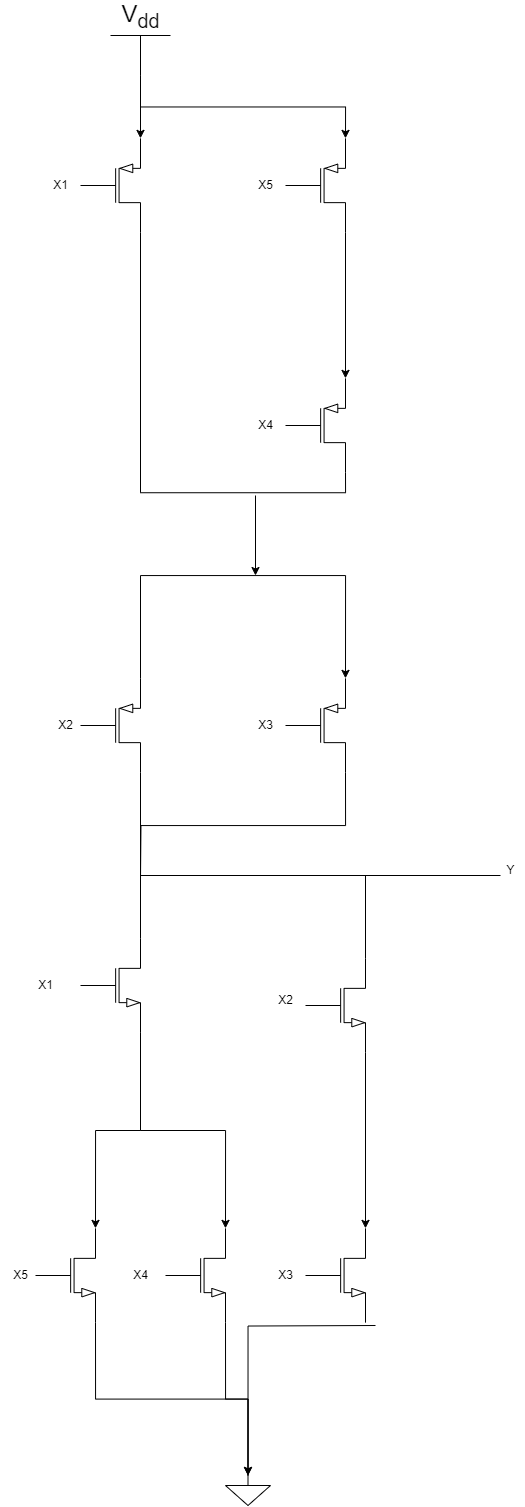

The diagram above was exported from draw.io. Its source (the exported page's mxGraphModel, read from the mxfile embedded in the PNG):
<mxGraphModel dx="1687" dy="993" grid="1" gridSize="10" guides="1" tooltips="1" connect="1" arrows="1" fold="1" page="1" pageScale="1" pageWidth="850" pageHeight="1100" math="0" shadow="0">
  <root>
    <mxCell id="0" />
    <mxCell id="1" parent="0" />
    <mxCell id="ATZhKxiuAhVFkwo4bh5K-1" value="V&lt;sub&gt;dd&lt;/sub&gt;" style="verticalLabelPosition=top;verticalAlign=bottom;shape=mxgraph.electrical.signal_sources.vdd;shadow=0;dashed=0;align=center;strokeWidth=1;fontSize=24;html=1;flipV=1;" vertex="1" parent="1">
      <mxGeometry x="395" y="40" width="60" height="40" as="geometry" />
    </mxCell>
    <mxCell id="ATZhKxiuAhVFkwo4bh5K-2" value="" style="verticalLabelPosition=bottom;shadow=0;dashed=0;align=center;html=1;verticalAlign=top;shape=mxgraph.electrical.transistors.pmos;pointerEvents=1;" vertex="1" parent="1">
      <mxGeometry x="365" y="140" width="60" height="100" as="geometry" />
    </mxCell>
    <mxCell id="ATZhKxiuAhVFkwo4bh5K-3" value="" style="verticalLabelPosition=bottom;shadow=0;dashed=0;align=center;html=1;verticalAlign=top;shape=mxgraph.electrical.transistors.pmos;pointerEvents=1;" vertex="1" parent="1">
      <mxGeometry x="365" y="680" width="60" height="100" as="geometry" />
    </mxCell>
    <mxCell id="ATZhKxiuAhVFkwo4bh5K-4" value="" style="verticalLabelPosition=bottom;shadow=0;dashed=0;align=center;html=1;verticalAlign=top;shape=mxgraph.electrical.transistors.pmos;pointerEvents=1;" vertex="1" parent="1">
      <mxGeometry x="570" y="140" width="60" height="100" as="geometry" />
    </mxCell>
    <mxCell id="ATZhKxiuAhVFkwo4bh5K-5" value="" style="verticalLabelPosition=bottom;shadow=0;dashed=0;align=center;html=1;verticalAlign=top;shape=mxgraph.electrical.transistors.pmos;pointerEvents=1;" vertex="1" parent="1">
      <mxGeometry x="570" y="380" width="60" height="100" as="geometry" />
    </mxCell>
    <mxCell id="ATZhKxiuAhVFkwo4bh5K-32" style="edgeStyle=orthogonalEdgeStyle;rounded=0;orthogonalLoop=1;jettySize=auto;html=1;exitX=1;exitY=1;exitDx=0;exitDy=0;exitPerimeter=0;endArrow=none;endFill=0;" edge="1" parent="1" source="ATZhKxiuAhVFkwo4bh5K-6">
      <mxGeometry relative="1" as="geometry">
        <mxPoint x="425" y="882.86" as="targetPoint" />
        <mxPoint x="635" y="780.0028571428571" as="sourcePoint" />
      </mxGeometry>
    </mxCell>
    <mxCell id="ATZhKxiuAhVFkwo4bh5K-6" value="" style="verticalLabelPosition=bottom;shadow=0;dashed=0;align=center;html=1;verticalAlign=top;shape=mxgraph.electrical.transistors.pmos;pointerEvents=1;" vertex="1" parent="1">
      <mxGeometry x="570" y="680" width="60" height="100" as="geometry" />
    </mxCell>
    <mxCell id="ATZhKxiuAhVFkwo4bh5K-7" style="edgeStyle=orthogonalEdgeStyle;rounded=0;orthogonalLoop=1;jettySize=auto;html=1;exitX=0.5;exitY=0;exitDx=0;exitDy=0;exitPerimeter=0;entryX=1;entryY=0;entryDx=0;entryDy=0;entryPerimeter=0;" edge="1" parent="1" source="ATZhKxiuAhVFkwo4bh5K-1" target="ATZhKxiuAhVFkwo4bh5K-2">
      <mxGeometry relative="1" as="geometry" />
    </mxCell>
    <mxCell id="ATZhKxiuAhVFkwo4bh5K-8" style="edgeStyle=orthogonalEdgeStyle;rounded=0;orthogonalLoop=1;jettySize=auto;html=1;exitX=0.5;exitY=0;exitDx=0;exitDy=0;exitPerimeter=0;entryX=1;entryY=0;entryDx=0;entryDy=0;entryPerimeter=0;" edge="1" parent="1" source="ATZhKxiuAhVFkwo4bh5K-1" target="ATZhKxiuAhVFkwo4bh5K-4">
      <mxGeometry relative="1" as="geometry" />
    </mxCell>
    <mxCell id="ATZhKxiuAhVFkwo4bh5K-11" style="edgeStyle=orthogonalEdgeStyle;rounded=0;orthogonalLoop=1;jettySize=auto;html=1;exitX=1;exitY=1;exitDx=0;exitDy=0;exitPerimeter=0;entryX=1;entryY=0;entryDx=0;entryDy=0;entryPerimeter=0;" edge="1" parent="1" source="ATZhKxiuAhVFkwo4bh5K-4" target="ATZhKxiuAhVFkwo4bh5K-5">
      <mxGeometry relative="1" as="geometry" />
    </mxCell>
    <mxCell id="ATZhKxiuAhVFkwo4bh5K-12" style="edgeStyle=orthogonalEdgeStyle;rounded=0;orthogonalLoop=1;jettySize=auto;html=1;exitX=1;exitY=0;exitDx=0;exitDy=0;exitPerimeter=0;entryX=1;entryY=0;entryDx=0;entryDy=0;entryPerimeter=0;" edge="1" parent="1" source="ATZhKxiuAhVFkwo4bh5K-3" target="ATZhKxiuAhVFkwo4bh5K-6">
      <mxGeometry relative="1" as="geometry">
        <Array as="points">
          <mxPoint x="425" y="580" />
          <mxPoint x="630" y="580" />
        </Array>
      </mxGeometry>
    </mxCell>
    <mxCell id="ATZhKxiuAhVFkwo4bh5K-13" style="edgeStyle=orthogonalEdgeStyle;rounded=0;orthogonalLoop=1;jettySize=auto;html=1;exitX=1;exitY=1;exitDx=0;exitDy=0;exitPerimeter=0;entryX=1;entryY=1;entryDx=0;entryDy=0;entryPerimeter=0;endArrow=none;endFill=0;" edge="1" parent="1" source="ATZhKxiuAhVFkwo4bh5K-2" target="ATZhKxiuAhVFkwo4bh5K-5">
      <mxGeometry relative="1" as="geometry" />
    </mxCell>
    <mxCell id="ATZhKxiuAhVFkwo4bh5K-15" value="" style="endArrow=classic;html=1;rounded=0;" edge="1" parent="1">
      <mxGeometry width="50" height="50" relative="1" as="geometry">
        <mxPoint x="540" y="500" as="sourcePoint" />
        <mxPoint x="540" y="580" as="targetPoint" />
      </mxGeometry>
    </mxCell>
    <mxCell id="ATZhKxiuAhVFkwo4bh5K-16" value="X1" style="text;html=1;align=center;verticalAlign=middle;resizable=0;points=[];autosize=1;strokeColor=none;fillColor=none;" vertex="1" parent="1">
      <mxGeometry x="325" y="175" width="40" height="30" as="geometry" />
    </mxCell>
    <mxCell id="ATZhKxiuAhVFkwo4bh5K-17" value="X2" style="text;html=1;align=center;verticalAlign=middle;resizable=0;points=[];autosize=1;strokeColor=none;fillColor=none;" vertex="1" parent="1">
      <mxGeometry x="330" y="715" width="40" height="30" as="geometry" />
    </mxCell>
    <mxCell id="ATZhKxiuAhVFkwo4bh5K-18" value="X3" style="text;html=1;align=center;verticalAlign=middle;resizable=0;points=[];autosize=1;strokeColor=none;fillColor=none;" vertex="1" parent="1">
      <mxGeometry x="530" y="715" width="40" height="30" as="geometry" />
    </mxCell>
    <mxCell id="ATZhKxiuAhVFkwo4bh5K-19" value="X4" style="text;html=1;align=center;verticalAlign=middle;resizable=0;points=[];autosize=1;strokeColor=none;fillColor=none;" vertex="1" parent="1">
      <mxGeometry x="530" y="415" width="40" height="30" as="geometry" />
    </mxCell>
    <mxCell id="ATZhKxiuAhVFkwo4bh5K-20" value="X5" style="text;html=1;align=center;verticalAlign=middle;resizable=0;points=[];autosize=1;strokeColor=none;fillColor=none;" vertex="1" parent="1">
      <mxGeometry x="530" y="175" width="40" height="30" as="geometry" />
    </mxCell>
    <mxCell id="ATZhKxiuAhVFkwo4bh5K-21" value="" style="verticalLabelPosition=bottom;shadow=0;dashed=0;align=center;html=1;verticalAlign=top;shape=mxgraph.electrical.transistors.nmos;pointerEvents=1;" vertex="1" parent="1">
      <mxGeometry x="365" y="940" width="60" height="100" as="geometry" />
    </mxCell>
    <mxCell id="ATZhKxiuAhVFkwo4bh5K-22" value="" style="verticalLabelPosition=bottom;shadow=0;dashed=0;align=center;html=1;verticalAlign=top;shape=mxgraph.electrical.transistors.nmos;pointerEvents=1;" vertex="1" parent="1">
      <mxGeometry x="590" y="960" width="60" height="100" as="geometry" />
    </mxCell>
    <mxCell id="ATZhKxiuAhVFkwo4bh5K-40" style="edgeStyle=orthogonalEdgeStyle;rounded=0;orthogonalLoop=1;jettySize=auto;html=1;exitX=1;exitY=1;exitDx=0;exitDy=0;exitPerimeter=0;endArrow=none;endFill=0;entryX=0.5;entryY=0;entryDx=0;entryDy=0;entryPerimeter=0;" edge="1" parent="1" target="ATZhKxiuAhVFkwo4bh5K-37">
      <mxGeometry relative="1" as="geometry">
        <mxPoint x="540" y="1483.137777777778" as="targetPoint" />
        <mxPoint x="660" y="1330.002857142857" as="sourcePoint" />
      </mxGeometry>
    </mxCell>
    <mxCell id="ATZhKxiuAhVFkwo4bh5K-23" value="" style="verticalLabelPosition=bottom;shadow=0;dashed=0;align=center;html=1;verticalAlign=top;shape=mxgraph.electrical.transistors.nmos;pointerEvents=1;" vertex="1" parent="1">
      <mxGeometry x="590" y="1230" width="60" height="100" as="geometry" />
    </mxCell>
    <mxCell id="ATZhKxiuAhVFkwo4bh5K-24" value="" style="verticalLabelPosition=bottom;shadow=0;dashed=0;align=center;html=1;verticalAlign=top;shape=mxgraph.electrical.transistors.nmos;pointerEvents=1;" vertex="1" parent="1">
      <mxGeometry x="320" y="1230" width="60" height="100" as="geometry" />
    </mxCell>
    <mxCell id="ATZhKxiuAhVFkwo4bh5K-25" value="" style="verticalLabelPosition=bottom;shadow=0;dashed=0;align=center;html=1;verticalAlign=top;shape=mxgraph.electrical.transistors.nmos;pointerEvents=1;" vertex="1" parent="1">
      <mxGeometry x="450" y="1230" width="60" height="100" as="geometry" />
    </mxCell>
    <mxCell id="ATZhKxiuAhVFkwo4bh5K-28" style="edgeStyle=orthogonalEdgeStyle;rounded=0;orthogonalLoop=1;jettySize=auto;html=1;exitX=1;exitY=1;exitDx=0;exitDy=0;exitPerimeter=0;entryX=1;entryY=0;entryDx=0;entryDy=0;entryPerimeter=0;endArrow=none;endFill=0;" edge="1" parent="1" source="ATZhKxiuAhVFkwo4bh5K-3" target="ATZhKxiuAhVFkwo4bh5K-21">
      <mxGeometry relative="1" as="geometry" />
    </mxCell>
    <mxCell id="ATZhKxiuAhVFkwo4bh5K-29" value="" style="endArrow=none;html=1;rounded=0;" edge="1" parent="1">
      <mxGeometry width="50" height="50" relative="1" as="geometry">
        <mxPoint x="425" y="880" as="sourcePoint" />
        <mxPoint x="785" y="880" as="targetPoint" />
        <Array as="points" />
      </mxGeometry>
    </mxCell>
    <mxCell id="ATZhKxiuAhVFkwo4bh5K-31" value="Y" style="text;html=1;align=center;verticalAlign=middle;resizable=0;points=[];autosize=1;strokeColor=none;fillColor=none;" vertex="1" parent="1">
      <mxGeometry x="780" y="860" width="30" height="30" as="geometry" />
    </mxCell>
    <mxCell id="ATZhKxiuAhVFkwo4bh5K-33" style="edgeStyle=orthogonalEdgeStyle;rounded=0;orthogonalLoop=1;jettySize=auto;html=1;exitX=1;exitY=1;exitDx=0;exitDy=0;exitPerimeter=0;entryX=1;entryY=0;entryDx=0;entryDy=0;entryPerimeter=0;" edge="1" parent="1" source="ATZhKxiuAhVFkwo4bh5K-22" target="ATZhKxiuAhVFkwo4bh5K-23">
      <mxGeometry relative="1" as="geometry" />
    </mxCell>
    <mxCell id="ATZhKxiuAhVFkwo4bh5K-34" value="" style="endArrow=none;html=1;rounded=0;entryX=1;entryY=0;entryDx=0;entryDy=0;entryPerimeter=0;" edge="1" parent="1" target="ATZhKxiuAhVFkwo4bh5K-22">
      <mxGeometry width="50" height="50" relative="1" as="geometry">
        <mxPoint x="650" y="880" as="sourcePoint" />
        <mxPoint x="520" y="930" as="targetPoint" />
      </mxGeometry>
    </mxCell>
    <mxCell id="ATZhKxiuAhVFkwo4bh5K-35" style="edgeStyle=orthogonalEdgeStyle;rounded=0;orthogonalLoop=1;jettySize=auto;html=1;exitX=1;exitY=1;exitDx=0;exitDy=0;exitPerimeter=0;entryX=1;entryY=0;entryDx=0;entryDy=0;entryPerimeter=0;" edge="1" parent="1" source="ATZhKxiuAhVFkwo4bh5K-21" target="ATZhKxiuAhVFkwo4bh5K-24">
      <mxGeometry relative="1" as="geometry" />
    </mxCell>
    <mxCell id="ATZhKxiuAhVFkwo4bh5K-36" style="edgeStyle=orthogonalEdgeStyle;rounded=0;orthogonalLoop=1;jettySize=auto;html=1;exitX=1;exitY=1;exitDx=0;exitDy=0;exitPerimeter=0;entryX=1;entryY=0;entryDx=0;entryDy=0;entryPerimeter=0;" edge="1" parent="1" source="ATZhKxiuAhVFkwo4bh5K-21" target="ATZhKxiuAhVFkwo4bh5K-25">
      <mxGeometry relative="1" as="geometry" />
    </mxCell>
    <mxCell id="ATZhKxiuAhVFkwo4bh5K-37" value="" style="pointerEvents=1;verticalLabelPosition=bottom;shadow=0;dashed=0;align=center;html=1;verticalAlign=top;shape=mxgraph.electrical.signal_sources.signal_ground;" vertex="1" parent="1">
      <mxGeometry x="510" y="1480" width="45" height="30" as="geometry" />
    </mxCell>
    <mxCell id="ATZhKxiuAhVFkwo4bh5K-38" style="edgeStyle=orthogonalEdgeStyle;rounded=0;orthogonalLoop=1;jettySize=auto;html=1;exitX=1;exitY=1;exitDx=0;exitDy=0;exitPerimeter=0;entryX=0.5;entryY=0;entryDx=0;entryDy=0;entryPerimeter=0;" edge="1" parent="1" source="ATZhKxiuAhVFkwo4bh5K-24" target="ATZhKxiuAhVFkwo4bh5K-37">
      <mxGeometry relative="1" as="geometry" />
    </mxCell>
    <mxCell id="ATZhKxiuAhVFkwo4bh5K-39" style="edgeStyle=orthogonalEdgeStyle;rounded=0;orthogonalLoop=1;jettySize=auto;html=1;exitX=1;exitY=1;exitDx=0;exitDy=0;exitPerimeter=0;entryX=0.5;entryY=0;entryDx=0;entryDy=0;entryPerimeter=0;" edge="1" parent="1" source="ATZhKxiuAhVFkwo4bh5K-25" target="ATZhKxiuAhVFkwo4bh5K-37">
      <mxGeometry relative="1" as="geometry" />
    </mxCell>
    <mxCell id="ATZhKxiuAhVFkwo4bh5K-41" value="X1" style="text;html=1;align=center;verticalAlign=middle;resizable=0;points=[];autosize=1;strokeColor=none;fillColor=none;" vertex="1" parent="1">
      <mxGeometry x="310" y="975" width="40" height="30" as="geometry" />
    </mxCell>
    <mxCell id="ATZhKxiuAhVFkwo4bh5K-42" value="X5" style="text;html=1;align=center;verticalAlign=middle;resizable=0;points=[];autosize=1;strokeColor=none;fillColor=none;" vertex="1" parent="1">
      <mxGeometry x="285" y="1265" width="40" height="30" as="geometry" />
    </mxCell>
    <mxCell id="ATZhKxiuAhVFkwo4bh5K-43" value="X4" style="text;html=1;align=center;verticalAlign=middle;resizable=0;points=[];autosize=1;strokeColor=none;fillColor=none;" vertex="1" parent="1">
      <mxGeometry x="405" y="1265" width="40" height="30" as="geometry" />
    </mxCell>
    <mxCell id="ATZhKxiuAhVFkwo4bh5K-44" value="X3" style="text;html=1;align=center;verticalAlign=middle;resizable=0;points=[];autosize=1;strokeColor=none;fillColor=none;" vertex="1" parent="1">
      <mxGeometry x="550" y="1265" width="40" height="30" as="geometry" />
    </mxCell>
    <mxCell id="ATZhKxiuAhVFkwo4bh5K-45" value="X2" style="text;html=1;align=center;verticalAlign=middle;resizable=0;points=[];autosize=1;strokeColor=none;fillColor=none;" vertex="1" parent="1">
      <mxGeometry x="550" y="990" width="40" height="30" as="geometry" />
    </mxCell>
  </root>
</mxGraphModel>